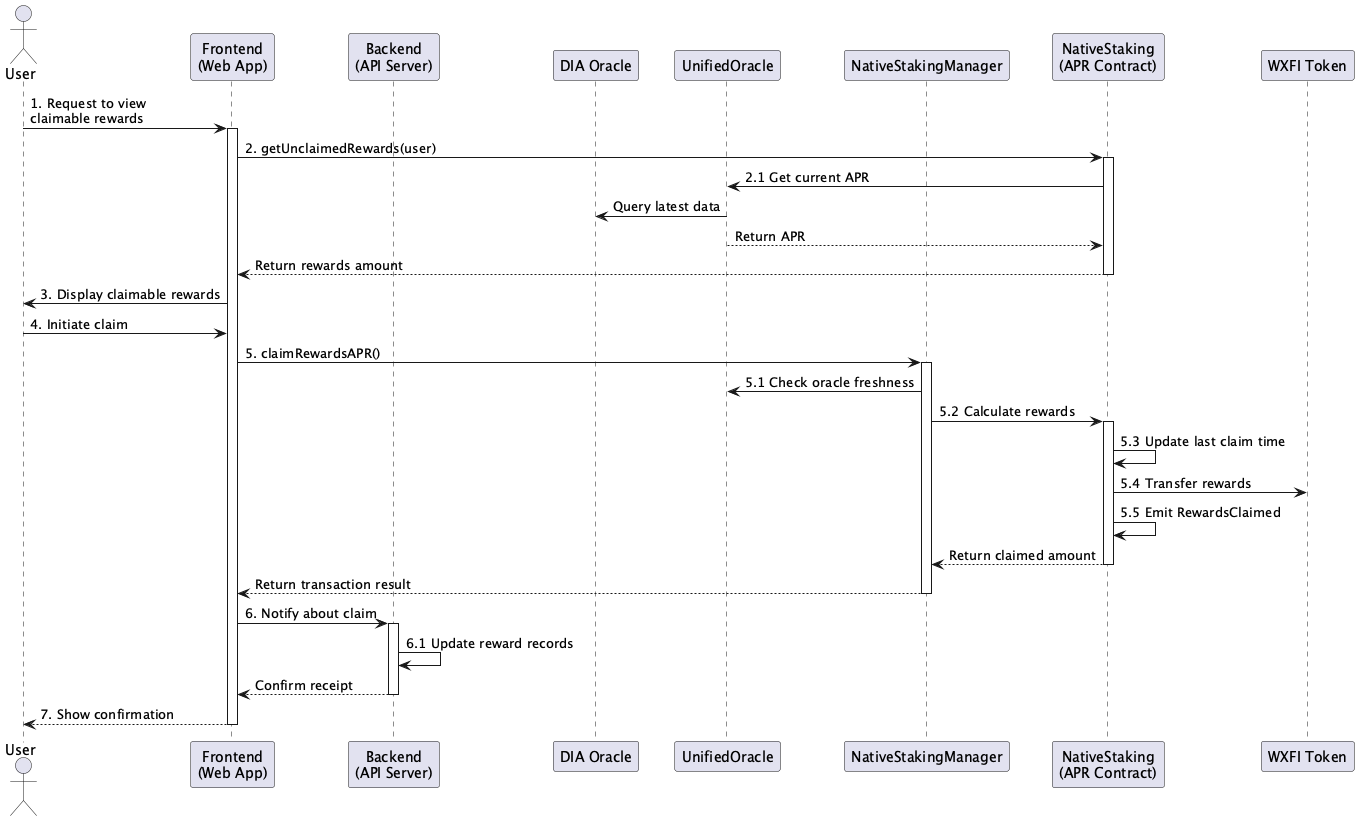

The diagram above was rendered by PlantUML. Its source (embedded in the PNG):
@startuml Claim Rewards Flow
actor User
participant "Frontend\n(Web App)" as FE
participant "Backend\n(API Server)" as BE
participant "DIA Oracle" as DIA
participant "UnifiedOracle" as UO
participant "NativeStakingManager" as NSM
participant "NativeStaking\n(APR Contract)" as NS
participant "WXFI Token" as WXFI

User -> FE: 1. Request to view\nclaimable rewards
activate FE

FE -> NS: 2. getUnclaimedRewards(user)
activate NS
NS -> UO: 2.1 Get current APR
UO -> DIA: Query latest data
NS <-- UO: Return APR
FE <-- NS: Return rewards amount
deactivate NS

FE -> User: 3. Display claimable rewards

User -> FE: 4. Initiate claim
FE -> NSM: 5. claimRewardsAPR()
activate NSM

NSM -> UO: 5.1 Check oracle freshness
NSM -> NS: 5.2 Calculate rewards
activate NS
NS -> NS: 5.3 Update last claim time
NS -> WXFI: 5.4 Transfer rewards
NS -> NS: 5.5 Emit RewardsClaimed
NSM <-- NS: Return claimed amount
deactivate NS

FE <-- NSM: Return transaction result
deactivate NSM

FE -> BE: 6. Notify about claim
activate BE
BE -> BE: 6.1 Update reward records
FE <-- BE: Confirm receipt
deactivate BE

User <-- FE: 7. Show confirmation
deactivate FE

@enduml